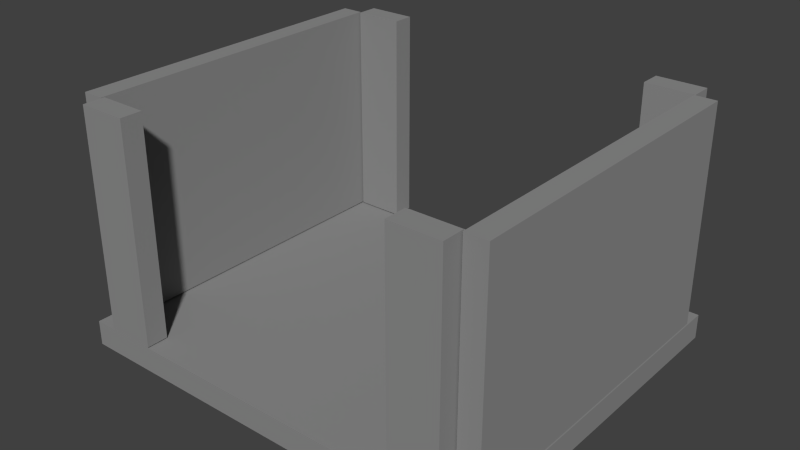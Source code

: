 # Source: ascenseur.blend  (saved by Blender 2.76.0; exported with 4.5.12 LTS)
import bpy
from mathutils import Matrix  # noqa: F401  (used for matrix-valued properties, if any)

bpy.ops.wm.read_factory_settings(use_empty=True)
scene = bpy.context.scene
scene.name = 'Scene'

# ---- collections
col_collection_1 = bpy.data.collections.new('Collection 1'); scene.collection.children.link(col_collection_1)

# ---- materials (node trees are filled in below, after node groups)
mat_material_002 = bpy.data.materials.new('Material.002')
mat_material_002.alpha_threshold = 0.0
mat_material_002.use_transparent_shadow = False
mat_material_002.diffuse_color = (0.2738, 0.2738, 0.2738, 1.0)
mat_material_002.roughness = 0.5
mat_material_002.specular_intensity = 1.0
mat_material_001 = bpy.data.materials.new('Material.001')
mat_material_001.alpha_threshold = 0.0
mat_material_001.use_transparent_shadow = False
mat_material_001.diffuse_color = (0.2738, 0.2738, 0.2738, 1.0)
mat_material_001.roughness = 0.5
mat_material_001.specular_intensity = 1.0

# ---- material node trees

# ---- world
world_world = bpy.data.worlds.new('World'); scene.world = world_world
world_world.color = (0.05088, 0.05088, 0.05088)
world_world.use_sun_shadow = False
world_world.sun_shadow_jitter_overblur = 0.0
world_world.cycles.sampling_method = 'MANUAL'
world_world.cycles.sample_map_resolution = 256

# ---- meshes
me_cube_002 = bpy.data.meshes.new('Cube.002')
me_cube_002.from_pydata([(-1.396, -1.208, 0.101), (-1.396, -1.208, 1.707), (-1.396, 1.202, 0.101), (-1.396, 1.202, 1.707), (-1.554, -1.208, 0.101), (-1.554, -1.208, 1.707), (-1.554, 1.202, 0.101), (-1.554, 1.202, 1.707), (1.55, -1.208, 0.101), (1.55, -1.208, 1.707), (1.55, 1.177, 0.101), (1.55, 1.177, 1.707), (1.392, -1.208, 0.101), (1.392, -1.208, 1.707), (1.392, 1.177, 0.101), (1.392, 1.177, 1.707), (1.023, -1.188, 0.101), (1.023, -1.188, 1.707), (1.383, -1.188, 0.101), (1.383, -1.188, 1.707), (1.023, -1.347, 0.101), (1.023, -1.347, 1.707), (1.383, -1.347, 0.101), (1.383, -1.347, 1.707), (-1.385, -1.188, 0.101), (-1.385, -1.188, 1.707), (-1.025, -1.188, 0.101), (-1.025, -1.188, 1.707), (-1.385, -1.347, 0.101), (-1.385, -1.347, 1.707), (-1.025, -1.347, 0.101), (-1.025, -1.347, 1.707), (-1.385, 1.345, 0.101), (-1.385, 1.345, 1.707), (-1.025, 1.345, 0.101), (-1.025, 1.345, 1.707), (-1.385, 1.187, 0.101), (-1.385, 1.187, 1.707), (-1.025, 1.187, 0.101), (-1.025, 1.187, 1.707), (1.038, 1.345, 0.101), (1.038, 1.345, 1.707), (1.398, 1.345, 0.101), (1.398, 1.345, 1.707), (1.038, 1.187, 0.101), (1.038, 1.187, 1.707), (1.398, 1.187, 0.101), (1.398, 1.187, 1.707)], [], [(1, 3, 2, 0), (3, 7, 6, 2), (7, 5, 4, 6), (5, 1, 0, 4), (0, 2, 6, 4), (5, 7, 3, 1), (9, 11, 10, 8), (11, 15, 14, 10), (15, 13, 12, 14), (13, 9, 8, 12), (8, 10, 14, 12), (13, 15, 11, 9), (17, 19, 18, 16), (19, 23, 22, 18), (23, 21, 20, 22), (21, 17, 16, 20), (16, 18, 22, 20), (21, 23, 19, 17), (25, 27, 26, 24), (27, 31, 30, 26), (31, 29, 28, 30), (29, 25, 24, 28), (24, 26, 30, 28), (29, 31, 27, 25), (33, 35, 34, 32), (35, 39, 38, 34), (39, 37, 36, 38), (37, 33, 32, 36), (32, 34, 38, 36), (37, 39, 35, 33), (41, 43, 42, 40), (43, 47, 46, 42), (47, 45, 44, 46), (45, 41, 40, 44), (40, 42, 46, 44), (45, 47, 43, 41)])
me_cube_002.materials.append(mat_material_002)
me_cube_002.use_remesh_preserve_volume = False
me_cube_002.use_remesh_preserve_attributes = False
me_cube_002.use_mirror_vertex_groups = False
me_cube_002.update()
me_cube_001 = bpy.data.meshes.new('Cube.001')
me_cube_001.from_pydata([(-1.552, -1.345, -0.09177), (-1.552, -1.345, 0.09177), (-1.552, 1.345, -0.09177), (-1.552, 1.345, 0.09177), (1.552, -1.345, -0.09177), (1.552, -1.345, 0.09177), (1.552, 1.345, -0.09177), (1.552, 1.345, 0.09177)], [], [(1, 3, 2, 0), (3, 7, 6, 2), (7, 5, 4, 6), (5, 1, 0, 4), (0, 2, 6, 4), (5, 7, 3, 1)])
me_cube_001.materials.append(mat_material_001)
me_cube_001.use_remesh_preserve_volume = False
me_cube_001.use_remesh_preserve_attributes = False
me_cube_001.use_mirror_vertex_groups = False
me_cube_001.update()

# ---- objects
ob_cube_001 = bpy.data.objects.new('Cube.001', me_cube_002)
ob_cube = bpy.data.objects.new('Cube', me_cube_001)

# ---- transforms, parenting, visibility, modifiers, constraints
ob_cube_001.location = (0.0, 0.0, 0.0)
ob_cube_001.lineart.crease_threshold = 0.0
ob_cube.location = (0.0, 0.0, 0.0)
ob_cube.lineart.crease_threshold = 0.0

# ---- collection membership
col_collection_1.objects.link(ob_cube_001)
col_collection_1.objects.link(ob_cube)

# ---- scene / render settings (as saved in the file)
scene.frame_start = 1; scene.frame_end = 250; scene.frame_set(1)
scene.render.engine = 'BLENDER_EEVEE_NEXT'
scene.render.resolution_percentage = 50
scene.render.dither_intensity = 0.0
scene.cycles.use_denoising = False
scene.cycles.samples = 10
scene.cycles.sampling_pattern = 'TABULATED_SOBOL'
scene.cycles.light_sampling_threshold = 0.0
scene.cycles.use_adaptive_sampling = False
scene.cycles.use_light_tree = False
scene.cycles.blur_glossy = 0.0
scene.cycles.pixel_filter_type = 'GAUSSIAN'
scene.cycles.sample_clamp_indirect = 0.0
scene.view_settings.view_transform = 'Standard'
bpy.context.view_layer.update()

# ---- added for rendering (the .blend has no active camera and no usable light): camera, sun
cam_auto = bpy.data.cameras.new('AutoCamera')
cam_auto.lens = 50.0
cam_auto.sensor_width = 36.0
cam_auto.clip_end = 1000.0
ob_auto_camera = bpy.data.objects.new('AutoCamera', cam_auto)
scene.collection.objects.link(ob_auto_camera)
ob_auto_camera.location = (4.15037, -4.98253, 4.12909)
ob_auto_camera.rotation_euler = (1.09748, -7.21219e-08, 0.694738)
scene.camera = ob_auto_camera
light_auto_sun = bpy.data.lights.new('AutoSun', 'SUN')
light_auto_sun.energy = 3.0
light_auto_sun.angle = 0.0523599
ob_auto_sun = bpy.data.objects.new('AutoSun', light_auto_sun)
scene.collection.objects.link(ob_auto_sun)
ob_auto_sun.rotation_euler = (0.872665, 0.174533, 0.523599)
bpy.context.view_layer.update()
